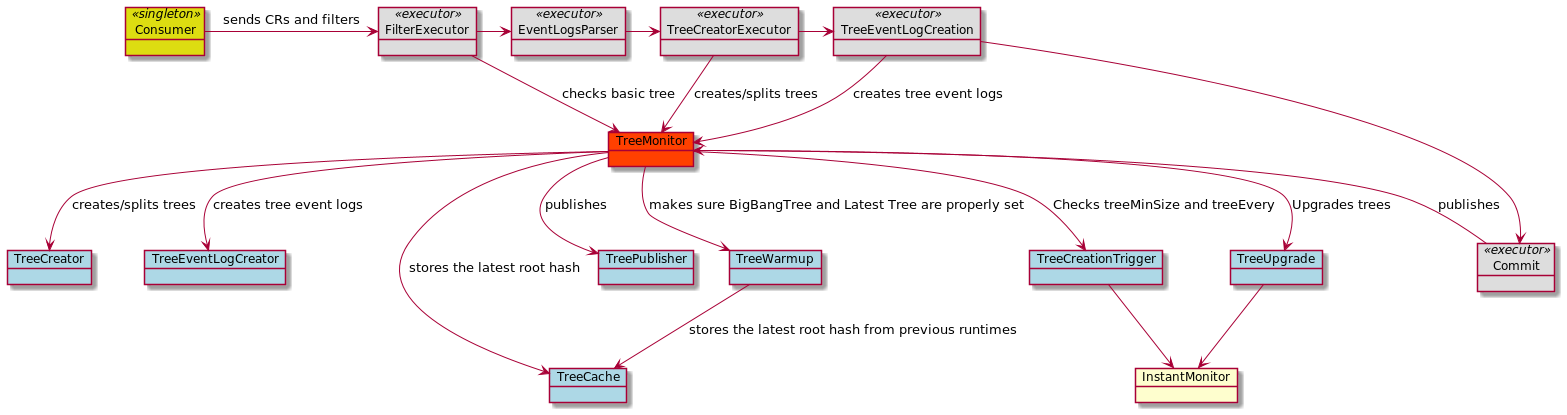

The diagram above was rendered by PlantUML. Its source (embedded in the PNG):
@startuml

object Consumer <<singleton>> #DDDD11

object TreeCreatorExecutor <<executor>> #DDDDDD
object FilterExecutor <<executor>> #DDDDDD
object EventLogsParser <<executor>> #DDDDDD
object Commit <<executor>> #DDDDDD
object TreeEventLogCreation <<executor>> #DDDDDD

object TreeCreator #add8e6
object TreeEventLogCreator #add8e6
object TreeCache #add8e6
object TreePublisher #add8e6
object TreeCreationTrigger #add8e6
object TreeUpgrade #add8e6
object TreeMonitor #ff4000
object InstantMonitor
object TreeWarmup #add8e6

Consumer -> FilterExecutor : sends CRs and filters
TreeMonitor <-- FilterExecutor: checks basic tree
FilterExecutor -> EventLogsParser
EventLogsParser -> TreeCreatorExecutor
TreeMonitor --> TreeCache: stores the latest root hash
TreeCreatorExecutor --> TreeMonitor: creates/splits trees
TreeCreatorExecutor -> TreeEventLogCreation
TreeMonitor --> TreeCreator: creates/splits trees
TreeEventLogCreation --> TreeMonitor: creates tree event logs
TreeEventLogCreation -> Commit
TreeMonitor <-- Commit: publishes
TreeMonitor --> TreeWarmup: makes sure BigBangTree and Latest Tree are properly set
TreeMonitor --> TreeEventLogCreator: creates tree event logs
TreeMonitor --> TreePublisher : publishes
TreeMonitor --> TreeCreationTrigger: Checks treeMinSize and treeEvery
TreeMonitor --> TreeUpgrade : Upgrades trees
TreeUpgrade -->  InstantMonitor
TreeCreationTrigger -->  InstantMonitor
TreeWarmup --> TreeCache : stores the latest root hash from previous runtimes

@enduml